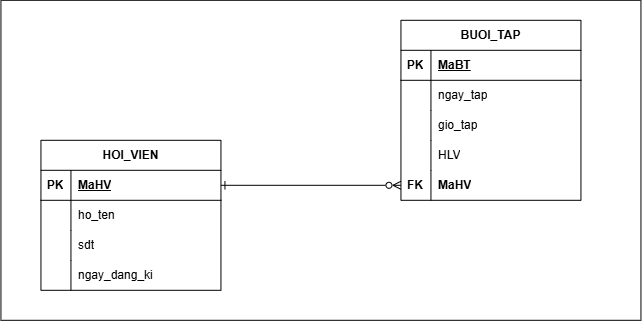

The diagram above was exported from draw.io. Its source (the exported page's mxGraphModel, read from the mxfile embedded in the PNG):
<mxGraphModel dx="1339" dy="743" grid="1" gridSize="10" guides="1" tooltips="1" connect="1" arrows="1" fold="1" page="1" pageScale="1" pageWidth="850" pageHeight="1100" math="0" shadow="0">
  <root>
    <mxCell id="0" />
    <mxCell id="1" parent="0" />
    <mxCell id="TZZQMOjue9mdEX6uEsVK-101" parent="1" style="rounded=0;whiteSpace=wrap;html=1;" value="" vertex="1">
      <mxGeometry height="320" width="640" x="80" y="80" as="geometry" />
    </mxCell>
    <mxCell id="TZZQMOjue9mdEX6uEsVK-71" parent="1" style="shape=table;startSize=30;container=1;collapsible=1;childLayout=tableLayout;fixedRows=1;rowLines=0;fontStyle=1;align=center;resizeLast=1;html=1;" value="HOI_VIEN" vertex="1">
      <mxGeometry height="150" width="180" x="120" y="220" as="geometry" />
    </mxCell>
    <mxCell id="TZZQMOjue9mdEX6uEsVK-72" parent="TZZQMOjue9mdEX6uEsVK-71" style="shape=tableRow;horizontal=0;startSize=0;swimlaneHead=0;swimlaneBody=0;fillColor=none;collapsible=0;dropTarget=0;points=[[0,0.5],[1,0.5]];portConstraint=eastwest;top=0;left=0;right=0;bottom=1;" value="" vertex="1">
      <mxGeometry height="30" width="180" y="30" as="geometry" />
    </mxCell>
    <mxCell id="TZZQMOjue9mdEX6uEsVK-73" parent="TZZQMOjue9mdEX6uEsVK-72" style="shape=partialRectangle;connectable=0;fillColor=none;top=0;left=0;bottom=0;right=0;fontStyle=1;overflow=hidden;whiteSpace=wrap;html=1;" value="PK" vertex="1">
      <mxGeometry height="30" width="30" as="geometry">
        <mxRectangle height="30" width="30" as="alternateBounds" />
      </mxGeometry>
    </mxCell>
    <mxCell id="TZZQMOjue9mdEX6uEsVK-74" parent="TZZQMOjue9mdEX6uEsVK-72" style="shape=partialRectangle;connectable=0;fillColor=none;top=0;left=0;bottom=0;right=0;align=left;spacingLeft=6;fontStyle=5;overflow=hidden;whiteSpace=wrap;html=1;" value="MaHV" vertex="1">
      <mxGeometry height="30" width="150" x="30" as="geometry">
        <mxRectangle height="30" width="150" as="alternateBounds" />
      </mxGeometry>
    </mxCell>
    <mxCell id="TZZQMOjue9mdEX6uEsVK-75" parent="TZZQMOjue9mdEX6uEsVK-71" style="shape=tableRow;horizontal=0;startSize=0;swimlaneHead=0;swimlaneBody=0;fillColor=none;collapsible=0;dropTarget=0;points=[[0,0.5],[1,0.5]];portConstraint=eastwest;top=0;left=0;right=0;bottom=0;" value="" vertex="1">
      <mxGeometry height="30" width="180" y="60" as="geometry" />
    </mxCell>
    <mxCell id="TZZQMOjue9mdEX6uEsVK-76" parent="TZZQMOjue9mdEX6uEsVK-75" style="shape=partialRectangle;connectable=0;fillColor=none;top=0;left=0;bottom=0;right=0;editable=1;overflow=hidden;whiteSpace=wrap;html=1;" value="" vertex="1">
      <mxGeometry height="30" width="30" as="geometry">
        <mxRectangle height="30" width="30" as="alternateBounds" />
      </mxGeometry>
    </mxCell>
    <mxCell id="TZZQMOjue9mdEX6uEsVK-77" parent="TZZQMOjue9mdEX6uEsVK-75" style="shape=partialRectangle;connectable=0;fillColor=none;top=0;left=0;bottom=0;right=0;align=left;spacingLeft=6;overflow=hidden;whiteSpace=wrap;html=1;" value="ho_ten" vertex="1">
      <mxGeometry height="30" width="150" x="30" as="geometry">
        <mxRectangle height="30" width="150" as="alternateBounds" />
      </mxGeometry>
    </mxCell>
    <mxCell id="TZZQMOjue9mdEX6uEsVK-78" parent="TZZQMOjue9mdEX6uEsVK-71" style="shape=tableRow;horizontal=0;startSize=0;swimlaneHead=0;swimlaneBody=0;fillColor=none;collapsible=0;dropTarget=0;points=[[0,0.5],[1,0.5]];portConstraint=eastwest;top=0;left=0;right=0;bottom=0;" value="" vertex="1">
      <mxGeometry height="30" width="180" y="90" as="geometry" />
    </mxCell>
    <mxCell id="TZZQMOjue9mdEX6uEsVK-79" parent="TZZQMOjue9mdEX6uEsVK-78" style="shape=partialRectangle;connectable=0;fillColor=none;top=0;left=0;bottom=0;right=0;editable=1;overflow=hidden;whiteSpace=wrap;html=1;" value="" vertex="1">
      <mxGeometry height="30" width="30" as="geometry">
        <mxRectangle height="30" width="30" as="alternateBounds" />
      </mxGeometry>
    </mxCell>
    <mxCell id="TZZQMOjue9mdEX6uEsVK-80" parent="TZZQMOjue9mdEX6uEsVK-78" style="shape=partialRectangle;connectable=0;fillColor=none;top=0;left=0;bottom=0;right=0;align=left;spacingLeft=6;overflow=hidden;whiteSpace=wrap;html=1;" value="sdt" vertex="1">
      <mxGeometry height="30" width="150" x="30" as="geometry">
        <mxRectangle height="30" width="150" as="alternateBounds" />
      </mxGeometry>
    </mxCell>
    <mxCell id="TZZQMOjue9mdEX6uEsVK-81" parent="TZZQMOjue9mdEX6uEsVK-71" style="shape=tableRow;horizontal=0;startSize=0;swimlaneHead=0;swimlaneBody=0;fillColor=none;collapsible=0;dropTarget=0;points=[[0,0.5],[1,0.5]];portConstraint=eastwest;top=0;left=0;right=0;bottom=0;" value="" vertex="1">
      <mxGeometry height="30" width="180" y="120" as="geometry" />
    </mxCell>
    <mxCell id="TZZQMOjue9mdEX6uEsVK-82" parent="TZZQMOjue9mdEX6uEsVK-81" style="shape=partialRectangle;connectable=0;fillColor=none;top=0;left=0;bottom=0;right=0;editable=1;overflow=hidden;whiteSpace=wrap;html=1;" value="" vertex="1">
      <mxGeometry height="30" width="30" as="geometry">
        <mxRectangle height="30" width="30" as="alternateBounds" />
      </mxGeometry>
    </mxCell>
    <mxCell id="TZZQMOjue9mdEX6uEsVK-83" parent="TZZQMOjue9mdEX6uEsVK-81" style="shape=partialRectangle;connectable=0;fillColor=none;top=0;left=0;bottom=0;right=0;align=left;spacingLeft=6;overflow=hidden;whiteSpace=wrap;html=1;" value="ngay_dang_ki" vertex="1">
      <mxGeometry height="30" width="150" x="30" as="geometry">
        <mxRectangle height="30" width="150" as="alternateBounds" />
      </mxGeometry>
    </mxCell>
    <mxCell id="TZZQMOjue9mdEX6uEsVK-84" parent="1" style="shape=table;startSize=30;container=1;collapsible=1;childLayout=tableLayout;fixedRows=1;rowLines=0;fontStyle=1;align=center;resizeLast=1;html=1;" value="BUOI_TAP" vertex="1">
      <mxGeometry height="180" width="180" x="480" y="100" as="geometry" />
    </mxCell>
    <mxCell id="TZZQMOjue9mdEX6uEsVK-85" parent="TZZQMOjue9mdEX6uEsVK-84" style="shape=tableRow;horizontal=0;startSize=0;swimlaneHead=0;swimlaneBody=0;fillColor=none;collapsible=0;dropTarget=0;points=[[0,0.5],[1,0.5]];portConstraint=eastwest;top=0;left=0;right=0;bottom=1;" value="" vertex="1">
      <mxGeometry height="30" width="180" y="30" as="geometry" />
    </mxCell>
    <mxCell id="TZZQMOjue9mdEX6uEsVK-86" parent="TZZQMOjue9mdEX6uEsVK-85" style="shape=partialRectangle;connectable=0;fillColor=none;top=0;left=0;bottom=0;right=0;fontStyle=1;overflow=hidden;whiteSpace=wrap;html=1;" value="PK" vertex="1">
      <mxGeometry height="30" width="30" as="geometry">
        <mxRectangle height="30" width="30" as="alternateBounds" />
      </mxGeometry>
    </mxCell>
    <mxCell id="TZZQMOjue9mdEX6uEsVK-87" parent="TZZQMOjue9mdEX6uEsVK-85" style="shape=partialRectangle;connectable=0;fillColor=none;top=0;left=0;bottom=0;right=0;align=left;spacingLeft=6;fontStyle=5;overflow=hidden;whiteSpace=wrap;html=1;" value="MaBT" vertex="1">
      <mxGeometry height="30" width="150" x="30" as="geometry">
        <mxRectangle height="30" width="150" as="alternateBounds" />
      </mxGeometry>
    </mxCell>
    <mxCell id="TZZQMOjue9mdEX6uEsVK-88" parent="TZZQMOjue9mdEX6uEsVK-84" style="shape=tableRow;horizontal=0;startSize=0;swimlaneHead=0;swimlaneBody=0;fillColor=none;collapsible=0;dropTarget=0;points=[[0,0.5],[1,0.5]];portConstraint=eastwest;top=0;left=0;right=0;bottom=0;" value="" vertex="1">
      <mxGeometry height="30" width="180" y="60" as="geometry" />
    </mxCell>
    <mxCell id="TZZQMOjue9mdEX6uEsVK-89" parent="TZZQMOjue9mdEX6uEsVK-88" style="shape=partialRectangle;connectable=0;fillColor=none;top=0;left=0;bottom=0;right=0;editable=1;overflow=hidden;whiteSpace=wrap;html=1;" value="" vertex="1">
      <mxGeometry height="30" width="30" as="geometry">
        <mxRectangle height="30" width="30" as="alternateBounds" />
      </mxGeometry>
    </mxCell>
    <mxCell id="TZZQMOjue9mdEX6uEsVK-90" parent="TZZQMOjue9mdEX6uEsVK-88" style="shape=partialRectangle;connectable=0;fillColor=none;top=0;left=0;bottom=0;right=0;align=left;spacingLeft=6;overflow=hidden;whiteSpace=wrap;html=1;" value="ngay_tap" vertex="1">
      <mxGeometry height="30" width="150" x="30" as="geometry">
        <mxRectangle height="30" width="150" as="alternateBounds" />
      </mxGeometry>
    </mxCell>
    <mxCell id="TZZQMOjue9mdEX6uEsVK-91" parent="TZZQMOjue9mdEX6uEsVK-84" style="shape=tableRow;horizontal=0;startSize=0;swimlaneHead=0;swimlaneBody=0;fillColor=none;collapsible=0;dropTarget=0;points=[[0,0.5],[1,0.5]];portConstraint=eastwest;top=0;left=0;right=0;bottom=0;" value="" vertex="1">
      <mxGeometry height="30" width="180" y="90" as="geometry" />
    </mxCell>
    <mxCell id="TZZQMOjue9mdEX6uEsVK-92" parent="TZZQMOjue9mdEX6uEsVK-91" style="shape=partialRectangle;connectable=0;fillColor=none;top=0;left=0;bottom=0;right=0;editable=1;overflow=hidden;whiteSpace=wrap;html=1;" value="" vertex="1">
      <mxGeometry height="30" width="30" as="geometry">
        <mxRectangle height="30" width="30" as="alternateBounds" />
      </mxGeometry>
    </mxCell>
    <mxCell id="TZZQMOjue9mdEX6uEsVK-93" parent="TZZQMOjue9mdEX6uEsVK-91" style="shape=partialRectangle;connectable=0;fillColor=none;top=0;left=0;bottom=0;right=0;align=left;spacingLeft=6;overflow=hidden;whiteSpace=wrap;html=1;" value="gio_tap" vertex="1">
      <mxGeometry height="30" width="150" x="30" as="geometry">
        <mxRectangle height="30" width="150" as="alternateBounds" />
      </mxGeometry>
    </mxCell>
    <mxCell id="TZZQMOjue9mdEX6uEsVK-94" parent="TZZQMOjue9mdEX6uEsVK-84" style="shape=tableRow;horizontal=0;startSize=0;swimlaneHead=0;swimlaneBody=0;fillColor=none;collapsible=0;dropTarget=0;points=[[0,0.5],[1,0.5]];portConstraint=eastwest;top=0;left=0;right=0;bottom=0;" value="" vertex="1">
      <mxGeometry height="30" width="180" y="120" as="geometry" />
    </mxCell>
    <mxCell id="TZZQMOjue9mdEX6uEsVK-95" parent="TZZQMOjue9mdEX6uEsVK-94" style="shape=partialRectangle;connectable=0;fillColor=none;top=0;left=0;bottom=0;right=0;editable=1;overflow=hidden;whiteSpace=wrap;html=1;" value="" vertex="1">
      <mxGeometry height="30" width="30" as="geometry">
        <mxRectangle height="30" width="30" as="alternateBounds" />
      </mxGeometry>
    </mxCell>
    <mxCell id="TZZQMOjue9mdEX6uEsVK-96" parent="TZZQMOjue9mdEX6uEsVK-94" style="shape=partialRectangle;connectable=0;fillColor=none;top=0;left=0;bottom=0;right=0;align=left;spacingLeft=6;overflow=hidden;whiteSpace=wrap;html=1;" value="HLV" vertex="1">
      <mxGeometry height="30" width="150" x="30" as="geometry">
        <mxRectangle height="30" width="150" as="alternateBounds" />
      </mxGeometry>
    </mxCell>
    <mxCell id="TZZQMOjue9mdEX6uEsVK-97" parent="TZZQMOjue9mdEX6uEsVK-84" style="shape=tableRow;horizontal=0;startSize=0;swimlaneHead=0;swimlaneBody=0;fillColor=none;collapsible=0;dropTarget=0;points=[[0,0.5],[1,0.5]];portConstraint=eastwest;top=0;left=0;right=0;bottom=0;" value="" vertex="1">
      <mxGeometry height="30" width="180" y="150" as="geometry" />
    </mxCell>
    <mxCell id="TZZQMOjue9mdEX6uEsVK-98" parent="TZZQMOjue9mdEX6uEsVK-97" style="shape=partialRectangle;connectable=0;fillColor=none;top=0;left=0;bottom=0;right=0;editable=1;overflow=hidden;whiteSpace=wrap;html=1;" value="&lt;b&gt;FK&lt;/b&gt;" vertex="1">
      <mxGeometry height="30" width="30" as="geometry">
        <mxRectangle height="30" width="30" as="alternateBounds" />
      </mxGeometry>
    </mxCell>
    <mxCell id="TZZQMOjue9mdEX6uEsVK-99" parent="TZZQMOjue9mdEX6uEsVK-97" style="shape=partialRectangle;connectable=0;fillColor=none;top=0;left=0;bottom=0;right=0;align=left;spacingLeft=6;overflow=hidden;whiteSpace=wrap;html=1;" value="&lt;b&gt;MaHV&lt;/b&gt;" vertex="1">
      <mxGeometry height="30" width="150" x="30" as="geometry">
        <mxRectangle height="30" width="150" as="alternateBounds" />
      </mxGeometry>
    </mxCell>
    <mxCell id="TZZQMOjue9mdEX6uEsVK-100" edge="1" parent="1" source="TZZQMOjue9mdEX6uEsVK-72" style="edgeStyle=orthogonalEdgeStyle;rounded=0;orthogonalLoop=1;jettySize=auto;html=1;entryX=0;entryY=0.5;entryDx=0;entryDy=0;endArrow=ERzeroToMany;endFill=0;startArrow=ERone;startFill=0;" target="TZZQMOjue9mdEX6uEsVK-97">
      <mxGeometry relative="1" as="geometry" />
    </mxCell>
  </root>
</mxGraphModel>